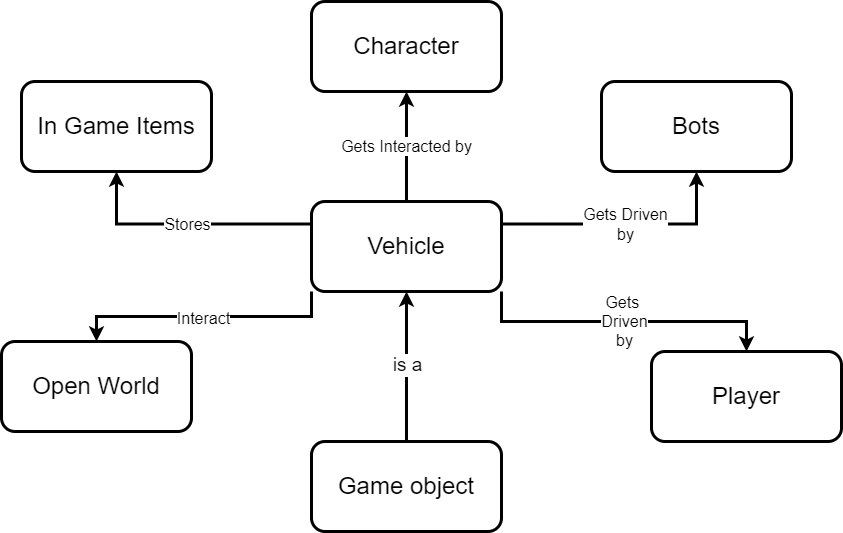

The diagram above was exported from draw.io. Its source (the exported page's mxGraphModel, read from the mxfile embedded in the PNG):
<mxGraphModel dx="2272" dy="705" grid="1" gridSize="10" guides="1" tooltips="1" connect="1" arrows="1" fold="1" page="1" pageScale="1" pageWidth="850" pageHeight="1100" math="0" shadow="0">
  <root>
    <mxCell id="0" />
    <mxCell id="1" parent="0" />
    <mxCell id="FLnLAmMG_InDP3P4FJMe-1" value="Gets Interacted by" style="edgeStyle=orthogonalEdgeStyle;rounded=0;orthogonalLoop=1;jettySize=auto;html=1;entryX=0.5;entryY=1;entryDx=0;entryDy=0;fontSize=16;strokeWidth=3;" parent="1" source="1J10HzMSyGZru3gA6xuf-2" target="1J10HzMSyGZru3gA6xuf-3" edge="1">
      <mxGeometry relative="1" as="geometry" />
    </mxCell>
    <mxCell id="FLnLAmMG_InDP3P4FJMe-3" value="&lt;div&gt;Gets Driven&lt;/div&gt;&lt;div&gt;by&lt;/div&gt;" style="edgeStyle=orthogonalEdgeStyle;rounded=0;orthogonalLoop=1;jettySize=auto;html=1;exitX=1;exitY=0.25;exitDx=0;exitDy=0;entryX=0.5;entryY=1;entryDx=0;entryDy=0;fontSize=16;strokeWidth=3;" parent="1" source="1J10HzMSyGZru3gA6xuf-2" target="1J10HzMSyGZru3gA6xuf-5" edge="1">
      <mxGeometry relative="1" as="geometry" />
    </mxCell>
    <mxCell id="FLnLAmMG_InDP3P4FJMe-8" value="Stores" style="edgeStyle=orthogonalEdgeStyle;rounded=0;orthogonalLoop=1;jettySize=auto;html=1;exitX=0;exitY=0.25;exitDx=0;exitDy=0;entryX=0.5;entryY=1;entryDx=0;entryDy=0;fontSize=16;strokeWidth=3;" parent="1" source="1J10HzMSyGZru3gA6xuf-2" target="1J10HzMSyGZru3gA6xuf-6" edge="1">
      <mxGeometry relative="1" as="geometry" />
    </mxCell>
    <mxCell id="mqzb8QERGLti67DNAILo-1" value="&lt;font style=&quot;font-size: 16px&quot;&gt;Interact&lt;/font&gt;" style="edgeStyle=orthogonalEdgeStyle;rounded=0;orthogonalLoop=1;jettySize=auto;html=1;exitX=0;exitY=1;exitDx=0;exitDy=0;entryX=0.5;entryY=0;entryDx=0;entryDy=0;fontSize=24;strokeWidth=3;" parent="1" source="1J10HzMSyGZru3gA6xuf-2" target="1J10HzMSyGZru3gA6xuf-15" edge="1">
      <mxGeometry relative="1" as="geometry" />
    </mxCell>
    <mxCell id="mqzb8QERGLti67DNAILo-4" value="&lt;div style=&quot;font-size: 16px&quot;&gt;&lt;font style=&quot;font-size: 16px&quot;&gt;Gets &lt;br&gt;&lt;/font&gt;&lt;/div&gt;&lt;div style=&quot;font-size: 16px&quot;&gt;&lt;font style=&quot;font-size: 16px&quot;&gt;Driven&lt;br&gt;&lt;/font&gt;&lt;/div&gt;&lt;div style=&quot;font-size: 16px&quot;&gt;&lt;font style=&quot;font-size: 16px&quot;&gt;by&lt;br&gt;&lt;/font&gt;&lt;/div&gt;" style="edgeStyle=orthogonalEdgeStyle;rounded=0;orthogonalLoop=1;jettySize=auto;html=1;exitX=1;exitY=1;exitDx=0;exitDy=0;fontSize=24;strokeWidth=3;" parent="1" source="1J10HzMSyGZru3gA6xuf-2" target="mqzb8QERGLti67DNAILo-3" edge="1">
      <mxGeometry relative="1" as="geometry" />
    </mxCell>
    <mxCell id="1J10HzMSyGZru3gA6xuf-2" value="&lt;font style=&quot;font-size: 24px&quot;&gt;Vehicle&lt;/font&gt;" style="rounded=1;whiteSpace=wrap;html=1;strokeWidth=3;" parent="1" vertex="1">
      <mxGeometry x="210" y="210" width="190" height="90" as="geometry" />
    </mxCell>
    <mxCell id="1J10HzMSyGZru3gA6xuf-3" value="&lt;font style=&quot;font-size: 24px&quot;&gt;Character&lt;br&gt;&lt;/font&gt;" style="rounded=1;whiteSpace=wrap;html=1;strokeWidth=3;" parent="1" vertex="1">
      <mxGeometry x="210" y="10" width="190" height="90" as="geometry" />
    </mxCell>
    <mxCell id="1J10HzMSyGZru3gA6xuf-5" value="&lt;font style=&quot;font-size: 24px&quot;&gt;Bots&lt;br&gt;&lt;/font&gt;" style="rounded=1;whiteSpace=wrap;html=1;strokeWidth=3;" parent="1" vertex="1">
      <mxGeometry x="500" y="90" width="190" height="90" as="geometry" />
    </mxCell>
    <mxCell id="1J10HzMSyGZru3gA6xuf-6" value="&lt;font style=&quot;font-size: 24px&quot;&gt;In Game Items&lt;br&gt;&lt;/font&gt;" style="rounded=1;whiteSpace=wrap;html=1;strokeWidth=3;" parent="1" vertex="1">
      <mxGeometry x="-80" y="90" width="190" height="90" as="geometry" />
    </mxCell>
    <mxCell id="1J10HzMSyGZru3gA6xuf-15" value="&lt;font style=&quot;font-size: 24px&quot;&gt;Open World&lt;br&gt;&lt;/font&gt;" style="rounded=1;whiteSpace=wrap;html=1;strokeWidth=3;" parent="1" vertex="1">
      <mxGeometry x="-100" y="350" width="190" height="90" as="geometry" />
    </mxCell>
    <mxCell id="mqzb8QERGLti67DNAILo-3" value="&lt;font style=&quot;font-size: 24px&quot;&gt;Player&lt;br&gt;&lt;/font&gt;" style="rounded=1;whiteSpace=wrap;html=1;strokeWidth=3;" parent="1" vertex="1">
      <mxGeometry x="550" y="360" width="190" height="90" as="geometry" />
    </mxCell>
    <mxCell id="DKsirfJKqvQana8qywtm-2" style="edgeStyle=orthogonalEdgeStyle;rounded=0;orthogonalLoop=1;jettySize=auto;html=1;entryX=0.5;entryY=1;entryDx=0;entryDy=0;fontSize=19;strokeWidth=3;" edge="1" parent="1" source="DKsirfJKqvQana8qywtm-1" target="1J10HzMSyGZru3gA6xuf-2">
      <mxGeometry relative="1" as="geometry" />
    </mxCell>
    <mxCell id="DKsirfJKqvQana8qywtm-4" value="is a" style="edgeLabel;html=1;align=center;verticalAlign=middle;resizable=0;points=[];fontSize=19;" vertex="1" connectable="0" parent="DKsirfJKqvQana8qywtm-2">
      <mxGeometry x="0.2824" y="5" relative="1" as="geometry">
        <mxPoint x="5" y="19" as="offset" />
      </mxGeometry>
    </mxCell>
    <mxCell id="DKsirfJKqvQana8qywtm-1" value="&lt;font style=&quot;font-size: 24px&quot;&gt;Game object&lt;br&gt;&lt;/font&gt;" style="rounded=1;whiteSpace=wrap;html=1;strokeWidth=3;" vertex="1" parent="1">
      <mxGeometry x="210" y="450" width="190" height="90" as="geometry" />
    </mxCell>
  </root>
</mxGraphModel>